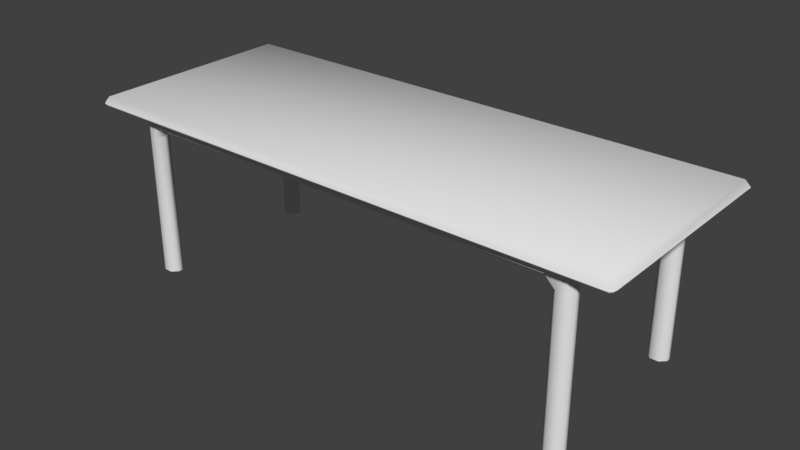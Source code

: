 # Source: table.blend  (saved by Blender 2.77.0; exported with 4.5.12 LTS)
import bpy
from mathutils import Matrix  # noqa: F401  (used for matrix-valued properties, if any)

bpy.ops.wm.read_factory_settings(use_empty=True)
scene = bpy.context.scene
scene.name = 'Scene'

# ---- collections
col_collection_1 = bpy.data.collections.new('Collection 1'); scene.collection.children.link(col_collection_1)

# ---- materials (node trees are filled in below, after node groups)
mat_material_001 = bpy.data.materials.new('Material.001')
mat_material_001.alpha_threshold = 0.0
mat_material_001.use_transparent_shadow = False
mat_material_001.roughness = 0.5

# ---- material node trees

# ---- world
world_world = bpy.data.worlds.new('World'); scene.world = world_world
world_world.color = (0.05088, 0.05088, 0.05088)
world_world.use_sun_shadow = False
world_world.sun_shadow_jitter_overblur = 0.0
world_world.cycles.sampling_method = 'MANUAL'

# ---- meshes
me_cube_003 = bpy.data.meshes.new('Cube.003')
me_cube_003.from_pydata([(0.8709, 0.3491, 4.657e-09), (0.8918, 0.3282, 2.794e-09), (0.8918, 0.3282, 0.6623), (0.8709, 0.3491, 0.6623), (0.8709, 0.2903, 2.794e-09), (0.8918, 0.3112, 4.657e-09), (0.8709, 0.2903, 0.6623), (0.8918, 0.3112, 0.6623), (0.8385, 0.3491, 2.794e-09), (0.8176, 0.3282, 4.657e-09), (0.8385, 0.3491, 0.6623), (0.7967, 0.3491, 0.6623), (0.8385, 0.2903, 4.657e-09), (0.8176, 0.3112, 2.794e-09), (0.7967, 0.2903, 0.6623), (0.8385, 0.2903, 0.6623), (0.8918, 0.3112, 0.5478), (0.8918, 0.3112, 0.5895), (0.8709, 0.2903, 0.5895), (0.8709, 0.2903, 0.5478), (0.8918, 0.3282, 0.5478), (0.8709, 0.3491, 0.5478), (0.8709, 0.3491, 0.5895), (0.8918, 0.3282, 0.5895), (0.8176, 0.3112, 0.5478), (0.8385, 0.2903, 0.5478), (0.8385, 0.2903, 0.5895), (0.7967, 0.2903, 0.5895), (0.7967, 0.3112, 0.5686), (0.8176, 0.3282, 0.5478), (0.7967, 0.3282, 0.5686), (0.7967, 0.3491, 0.5895), (0.8385, 0.3491, 0.5895), (0.8385, 0.3491, 0.5478), (-0.8709, 0.3491, 2.794e-09), (-0.8918, 0.3282, 4.657e-09), (-0.8709, 0.3491, 0.6623), (-0.8918, 0.3282, 0.6623), (-0.8709, 0.2903, 4.657e-09), (-0.8918, 0.3112, 2.794e-09), (-0.8918, 0.3112, 0.6623), (-0.8709, 0.2903, 0.6623), (-0.8385, 0.3491, 4.657e-09), (-0.8176, 0.3282, 2.794e-09), (-0.7967, 0.3491, 0.6623), (-0.8385, 0.3491, 0.6623), (-0.8385, 0.2903, 2.794e-09), (-0.8176, 0.3112, 4.657e-09), (-0.8385, 0.2903, 0.6623), (-0.7967, 0.2903, 0.6623), (-0.8918, 0.3112, 0.5478), (-0.8709, 0.2903, 0.5478), (-0.8709, 0.2903, 0.5895), (-0.8918, 0.3112, 0.5895), (-0.8918, 0.3282, 0.5478), (-0.8918, 0.3282, 0.5895), (-0.8709, 0.3491, 0.5895), (-0.8709, 0.3491, 0.5478), (-0.8176, 0.3112, 0.5478), (-0.7967, 0.3112, 0.5686), (-0.7967, 0.2903, 0.5895), (-0.8385, 0.2903, 0.5895), (-0.8385, 0.2903, 0.5478), (-0.8176, 0.3282, 0.5478), (-0.8385, 0.3491, 0.5478), (-0.8385, 0.3491, 0.5895), (-0.7967, 0.3491, 0.5895), (-0.7967, 0.3282, 0.5686), (0.02087, 0.3491, 0.5895), (0.02087, 0.3282, 0.5686), (-0.02087, 0.3282, 0.5686), (-0.02087, 0.3491, 0.5895), (0.02087, 0.3491, 0.6623), (-0.02087, 0.3491, 0.6623), (0.02087, 0.2903, 0.5895), (-0.02087, 0.2903, 0.5895), (-0.02087, 0.3112, 0.5686), (0.02087, 0.3112, 0.5686), (-0.02087, 0.2903, 0.6623), (0.02087, 0.2903, 0.6623), (0.8709, -0.3491, 2.794e-09), (0.8918, -0.3282, 4.657e-09), (0.8709, -0.3491, 0.6623), (0.8918, -0.3282, 0.6623), (0.8709, -0.2903, 4.657e-09), (0.8918, -0.3112, 2.794e-09), (0.8918, -0.3112, 0.6623), (0.8709, -0.2903, 0.6623), (0.8385, -0.3491, 4.657e-09), (0.8176, -0.3282, 2.794e-09), (0.7967, -0.3491, 0.6623), (0.8385, -0.3491, 0.6623), (0.8385, -0.2903, 2.794e-09), (0.8176, -0.3112, 4.657e-09), (0.8385, -0.2903, 0.6623), (0.7967, -0.2903, 0.6623), (0.8918, -0.3112, 0.5478), (0.8709, -0.2903, 0.5478), (0.8709, -0.2903, 0.5895), (0.8918, -0.3112, 0.5895), (0.8918, -0.3282, 0.5478), (0.8918, -0.3282, 0.5895), (0.8709, -0.3491, 0.5895), (0.8709, -0.3491, 0.5478), (0.8176, -0.3112, 0.5478), (0.7967, -0.3112, 0.5686), (0.7967, -0.2903, 0.5895), (0.8385, -0.2903, 0.5895), (0.8385, -0.2903, 0.5478), (0.8176, -0.3282, 0.5478), (0.8385, -0.3491, 0.5478), (0.8385, -0.3491, 0.5895), (0.7967, -0.3491, 0.5895), (0.7967, -0.3282, 0.5686), (-0.8709, -0.3491, 4.657e-09), (-0.8918, -0.3282, 2.794e-09), (-0.8918, -0.3282, 0.6623), (-0.8709, -0.3491, 0.6623), (-0.8709, -0.2903, 2.794e-09), (-0.8918, -0.3112, 4.657e-09), (-0.8709, -0.2903, 0.6623), (-0.8918, -0.3112, 0.6623), (-0.8385, -0.3491, 2.794e-09), (-0.8176, -0.3282, 4.657e-09), (-0.8385, -0.3491, 0.6623), (-0.7967, -0.3491, 0.6623), (-0.8385, -0.2903, 4.657e-09), (-0.8176, -0.3112, 2.794e-09), (-0.7967, -0.2903, 0.6623), (-0.8385, -0.2903, 0.6623), (-0.8918, -0.3112, 0.5478), (-0.8918, -0.3112, 0.5895), (-0.8709, -0.2903, 0.5895), (-0.8709, -0.2903, 0.5478), (-0.8918, -0.3282, 0.5478), (-0.8709, -0.3491, 0.5478), (-0.8709, -0.3491, 0.5895), (-0.8918, -0.3282, 0.5895), (-0.8176, -0.3112, 0.5478), (-0.8385, -0.2903, 0.5478), (-0.8385, -0.2903, 0.5895), (-0.7967, -0.2903, 0.5895), (-0.7967, -0.3112, 0.5686), (-0.8176, -0.3282, 0.5478), (-0.7967, -0.3282, 0.5686), (-0.7967, -0.3491, 0.5895), (-0.8385, -0.3491, 0.5895), (-0.8385, -0.3491, 0.5478), (0.02087, -0.3491, 0.5895), (-0.02087, -0.3491, 0.5895), (-0.02087, -0.3282, 0.5686), (0.02087, -0.3282, 0.5686), (-0.02087, -0.3491, 0.6623), (0.02087, -0.3491, 0.6623), (0.02087, -0.2903, 0.5895), (0.02087, -0.3112, 0.5686), (-0.02087, -0.3112, 0.5686), (-0.02087, -0.2903, 0.5895), (0.02087, -0.2903, 0.6623), (-0.02087, -0.2903, 0.6623), (1.048, -0.3951, 0.6512), (1.027, -0.416, 0.6512), (1.027, -0.3951, 0.6304), (1.048, -0.3951, 0.6512), (1.027, -0.3951, 0.6721), (1.027, -0.416, 0.6512), (-1.048, -0.3951, 0.6512), (-1.027, -0.3951, 0.6304), (-1.027, -0.416, 0.6512), (-1.048, -0.3951, 0.6512), (-1.027, -0.416, 0.6512), (-1.027, -0.3951, 0.6721), (1.027, 0.416, 0.6512), (1.048, 0.3951, 0.6512), (1.027, 0.3951, 0.6304), (1.027, 0.3951, 0.6721), (1.048, 0.3951, 0.6512), (1.027, 0.416, 0.6512), (-1.048, 0.3951, 0.6512), (-1.027, 0.416, 0.6512), (-1.027, 0.3951, 0.6304), (-1.027, 0.3951, 0.6721), (-1.027, 0.416, 0.6512), (-1.048, 0.3951, 0.6512)], [], [(27, 14, 79, 74), (72, 11, 31, 68), (7, 17, 23, 2), (24, 29, 9, 13), (21, 0, 8, 33), (18, 6, 15, 26), (4, 19, 25, 12), (3, 22, 32, 10), (57, 64, 42, 34), (30, 28, 77, 69), (60, 75, 78, 49), (73, 71, 66, 44), (50, 54, 35, 39), (58, 47, 43, 63), (36, 45, 65, 56), (52, 61, 48, 41), (40, 37, 55, 53), (38, 46, 62, 51), (103, 110, 88, 80), (67, 70, 76, 59), (106, 154, 158, 95), (153, 148, 112, 90), (96, 100, 81, 85), (104, 93, 89, 109), (82, 91, 111, 102), (98, 107, 94, 87), (86, 83, 101, 99), (84, 92, 108, 97), (130, 119, 115, 134), (113, 151, 155, 105), (141, 128, 159, 157), (152, 125, 145, 149), (121, 131, 137, 116), (138, 143, 123, 127), (135, 114, 122, 147), (132, 120, 129, 140), (118, 133, 139, 126), (117, 136, 146, 124), (170, 168, 161, 165), (144, 142, 156, 150), (169, 183, 178, 166), (182, 177, 172, 179), (167, 180, 174, 162), (181, 171, 164, 175), (160, 173, 176, 163), (16, 17, 18, 19), (20, 21, 22, 23), (24, 25, 26, 27, 28), (29, 30, 31, 32, 33), (50, 51, 52, 53), (54, 55, 56, 57), (58, 59, 60, 61, 62), (63, 64, 65, 66, 67), (68, 69, 70, 71), (74, 75, 76, 77), (96, 97, 98, 99), (100, 101, 102, 103), (104, 105, 106, 107, 108), (109, 110, 111, 112, 113), (130, 131, 132, 133), (134, 135, 136, 137), (138, 139, 140, 141, 142), (143, 144, 145, 146, 147), (148, 149, 150, 151), (154, 155, 156, 157), (160, 161, 162), (163, 164, 165), (166, 167, 168), (169, 170, 171), (172, 173, 174), (175, 176, 177), (178, 179, 180), (181, 182, 183), (19, 4, 5, 16), (20, 1, 0, 21), (24, 13, 12, 25), (33, 8, 9, 29), (6, 18, 17, 7), (2, 23, 22, 3), (14, 27, 26, 15), (10, 32, 31, 11), (18, 26, 25, 19), (21, 33, 32, 22), (29, 24, 28, 30), (16, 20, 23, 17), (30, 69, 68, 31), (27, 74, 77, 28), (69, 77, 76, 70), (71, 73, 72, 68), (74, 79, 78, 75), (50, 39, 38, 51), (57, 34, 35, 54), (62, 46, 47, 58), (63, 43, 42, 64), (40, 53, 52, 41), (36, 56, 55, 37), (48, 61, 60, 49), (44, 66, 65, 45), (51, 62, 61, 52), (56, 65, 64, 57), (67, 59, 58, 63), (53, 55, 54, 50), (66, 71, 70, 67), (59, 76, 75, 60), (96, 85, 84, 97), (103, 80, 81, 100), (108, 92, 93, 104), (109, 89, 88, 110), (86, 99, 98, 87), (82, 102, 101, 83), (94, 107, 106, 95), (90, 112, 111, 91), (97, 108, 107, 98), (102, 111, 110, 103), (113, 105, 104, 109), (99, 101, 100, 96), (112, 148, 151, 113), (105, 155, 154, 106), (150, 156, 155, 151), (148, 153, 152, 149), (157, 159, 158, 154), (133, 118, 119, 130), (134, 115, 114, 135), (138, 127, 126, 139), (147, 122, 123, 143), (120, 132, 131, 121), (116, 137, 136, 117), (128, 141, 140, 129), (124, 146, 145, 125), (132, 140, 139, 133), (135, 147, 146, 136), (143, 138, 142, 144), (130, 134, 137, 131), (144, 150, 149, 145), (141, 157, 156, 142), (165, 161, 160, 163), (169, 166, 168, 170), (161, 168, 167, 162), (170, 165, 164, 171), (163, 176, 175, 164), (176, 173, 172, 177), (173, 160, 162, 174), (171, 181, 183, 169), (182, 179, 178, 183), (174, 180, 179, 172), (181, 175, 177, 182), (180, 167, 166, 178), (16, 5, 1, 20)])
me_cube_003.polygons.foreach_set('use_smooth', [True] * 148)
_uv = me_cube_003.uv_layers.new(name='UVMap')
_uv.uv.foreach_set('vector', [0.837, 0.7284, 0.8055, 0.7284, 0.8055, 0.3895, 0.837, 0.3895, 0.7051, 0.3713, 0.7051, 0.03239, 0.7366, 0.03239, 0.7366, 0.3713, 0.9341, 0.8678, 0.9341, 0.836, 0.9415, 0.836, 0.9415, 0.8678, 0.9654, 0.5285, 0.9728, 0.5285, 0.9728, 0.7678, 0.9654, 0.7678, 0.7356, 0.9996, 0.7356, 0.7608, 0.7497, 0.7608, 0.7497, 0.9996, 0.837, 0.7608, 0.8055, 0.7608, 0.8055, 0.7466, 0.837, 0.7466, 0.8416, 0.9996, 0.8416, 0.7608, 0.8557, 0.7608, 0.8557, 0.9996, 0.7051, 2.603e-08, 0.7366, 2.603e-08, 0.7366, 0.01415, 0.7051, 0.01415, 0.7779, 0.9996, 0.7638, 0.9996, 0.7638, 0.7608, 0.7779, 0.7608, 0.9506, 0.2893, 0.958, 0.2893, 0.958, 0.6281, 0.9506, 0.6281, 0.837, 0.03239, 0.837, 0.3713, 0.8055, 0.3713, 0.8055, 0.03239, 0.7051, 0.3895, 0.7366, 0.3895, 0.7366, 0.7284, 0.7051, 0.7284, 0.9341, 0.3393, 0.9415, 0.3393, 0.9415, 0.5785, 0.9341, 0.5785, 0.9761, 0.2392, 0.9761, 8.88e-10, 0.9835, 4.89e-10, 0.9835, 0.2392, 0.7051, 0.7608, 0.7051, 0.7466, 0.7366, 0.7466, 0.7366, 0.7608, 0.837, 0.0, 0.837, 0.01415, 0.8055, 0.01415, 0.8055, 0.0, 0.9341, 0.2893, 0.9415, 0.2893, 0.9415, 0.321, 0.9341, 0.321, 0.8698, 0.9996, 0.8557, 0.9996, 0.8557, 0.7608, 0.8698, 0.7608, 0.7779, 0.7608, 0.792, 0.7608, 0.792, 0.9996, 0.7779, 0.9996, 0.9506, 0.9852, 0.9506, 0.6464, 0.958, 0.6464, 0.958, 0.9852, 0.7868, 0.03239, 0.7868, 0.3713, 0.7553, 0.3713, 0.7553, 0.03239, 0.8557, 0.3895, 0.8872, 0.3895, 0.8872, 0.7284, 0.8557, 0.7284, 0.9597, 0.05001, 0.9671, 0.05001, 0.9671, 0.2893, 0.9597, 0.2893, 0.9819, 0.2893, 0.9819, 0.5285, 0.9745, 0.5285, 0.9745, 0.2893, 0.8557, 0.7608, 0.8557, 0.7466, 0.8872, 0.7466, 0.8872, 0.7608, 0.7868, 0.0, 0.7868, 0.01415, 0.7553, 0.01415, 0.7553, 0.0, 0.9597, 0.0, 0.9671, 0.0, 0.9671, 0.03178, 0.9597, 0.03178, 0.7638, 0.9996, 0.7497, 0.9996, 0.7497, 0.7608, 0.7638, 0.7608, 0.9415, 0.05001, 0.9415, 0.2893, 0.9341, 0.2893, 0.9341, 0.05001, 0.958, 0.9852, 0.958, 0.6464, 0.9654, 0.6464, 0.9654, 0.9852, 0.7868, 0.7284, 0.7553, 0.7284, 0.7553, 0.3895, 0.7868, 0.3895, 0.8557, 0.3713, 0.8557, 0.03239, 0.8872, 0.03239, 0.8872, 0.3713, 0.9415, 0.0, 0.9415, 0.03178, 0.9341, 0.03178, 0.9341, 0.0, 0.7051, 0.7608, 0.7125, 0.7608, 0.7125, 1.0, 0.7051, 1.0, 0.806, 0.7608, 0.806, 0.9996, 0.792, 0.9996, 0.792, 0.7608, 0.7868, 0.7608, 0.7553, 0.7608, 0.7553, 0.7466, 0.7868, 0.7466, 0.7356, 0.7608, 0.7356, 0.9996, 0.7215, 0.9996, 0.7215, 0.7608, 0.8557, 0.0, 0.8872, 0.0, 0.8872, 0.01415, 0.8557, 0.01415, 0.0, 0.0, 0.0, 0.0, 0.0, 0.0, 0.0, 0.0, 0.958, 0.2893, 0.9654, 0.2893, 0.9654, 0.6281, 0.958, 0.6281, 0.0, 0.0, 0.0, 0.0, 0.0, 0.0, 0.0, 0.0, 0.0, 0.0, 0.0, 0.0, 0.0, 0.0, 0.0, 0.0, 0.7051, 0.906, 0.3616, 0.906, 0.3616, 0.009116, 0.7051, 0.009116, 0.3525, 0.8969, 0.009072, 0.8969, 0.009072, 0.0, 0.3525, 0.0, 0.0, 0.0, 0.0, 0.0, 0.0, 0.0, 0.0, 0.0, 0.9341, 0.8178, 0.9341, 0.836, 0.925, 0.836, 0.925, 0.8178, 0.9415, 0.8178, 0.9506, 0.8178, 0.9506, 0.836, 0.9415, 0.836, 0.8557, 0.7375, 0.8551, 0.7466, 0.837, 0.7466, 0.837, 0.7284, 0.8466, 0.7284, 0.7553, 0.02327, 0.7462, 0.03239, 0.7366, 0.03239, 0.7366, 0.01415, 0.7547, 0.01415, 0.9341, 0.3393, 0.925, 0.3393, 0.925, 0.321, 0.9341, 0.321, 0.9415, 0.3393, 0.9415, 0.321, 0.9506, 0.321, 0.9506, 0.3393, 0.8557, 0.02327, 0.8466, 0.03239, 0.837, 0.03239, 0.837, 0.01415, 0.8551, 0.01415, 0.7553, 0.7375, 0.7547, 0.7466, 0.7366, 0.7466, 0.7366, 0.7284, 0.7462, 0.7284, 0.7366, 0.3713, 0.7462, 0.3713, 0.7462, 0.3895, 0.7366, 0.3895, 0.837, 0.3895, 0.837, 0.3713, 0.8466, 0.3713, 0.8466, 0.3895, 0.9597, 0.05001, 0.9506, 0.05001, 0.9506, 0.03178, 0.9597, 0.03178, 0.9671, 0.05001, 0.9671, 0.03178, 0.9761, 0.03178, 0.9761, 0.05001, 0.8055, 0.02327, 0.7964, 0.03239, 0.7868, 0.03239, 0.7868, 0.01415, 0.8049, 0.01415, 0.9059, 0.7375, 0.9054, 0.7466, 0.8872, 0.7466, 0.8872, 0.7284, 0.8968, 0.7284, 0.9415, 0.05001, 0.9415, 0.03178, 0.9506, 0.03178, 0.9506, 0.05001, 0.9341, 0.05001, 0.925, 0.05001, 0.925, 0.03178, 0.9341, 0.03178, 0.8055, 0.7375, 0.8049, 0.7466, 0.7868, 0.7466, 0.7868, 0.7284, 0.7964, 0.7284, 0.9059, 0.02327, 0.8968, 0.03239, 0.8872, 0.03239, 0.8872, 0.01415, 0.9054, 0.01415, 0.8872, 0.3895, 0.8872, 0.3713, 0.8968, 0.3713, 0.8968, 0.3895, 0.7868, 0.3713, 0.7964, 0.3713, 0.7964, 0.3895, 0.7868, 0.3895, 0.916, 0.9151, 0.9155, 0.906, 0.925, 0.906, 0.9909, 0.6435, 1.0, 0.6435, 0.9909, 0.6526, 0.916, 0.0, 0.925, 0.009116, 0.9155, 0.009116, 0.9819, 0.2984, 0.9819, 0.2893, 0.9909, 0.2984, 0.9059, 0.009116, 0.9064, 0.0, 0.9155, 0.009116, 1.0, 0.2984, 0.9909, 0.2984, 0.9909, 0.2893, 0.9064, 0.9151, 0.9059, 0.906, 0.9155, 0.906, 0.9909, 0.6435, 0.9819, 0.6526, 0.9819, 0.6435, 0.925, 0.8178, 0.925, 0.5785, 0.9341, 0.5785, 0.9341, 0.8178, 0.9415, 0.8178, 0.9415, 0.5785, 0.9506, 0.5785, 0.9506, 0.8178, 0.8234, 0.7608, 0.8234, 1.0, 0.8144, 1.0, 0.8144, 0.7608, 0.9819, 0.5285, 0.9819, 0.7678, 0.9728, 0.7678, 0.9728, 0.5285, 0.925, 0.8678, 0.925, 0.836, 0.9341, 0.836, 0.9341, 0.8678, 0.9415, 0.8678, 0.9415, 0.836, 0.9506, 0.836, 0.9506, 0.8678, 0.8055, 0.7284, 0.837, 0.7284, 0.837, 0.7466, 0.8055, 0.7466, 0.7051, 0.01415, 0.7366, 0.01415, 0.7366, 0.03239, 0.7051, 0.03239, 0.837, 0.7608, 0.837, 0.7466, 0.8551, 0.7466, 0.8551, 0.7608, 0.7547, 0.0, 0.7547, 0.01415, 0.7366, 0.01415, 0.7366, 2.603e-08, 0.8134, 0.779, 0.806, 0.779, 0.806, 0.7699, 0.8134, 0.7699, 0.9341, 0.8178, 0.9415, 0.8178, 0.9415, 0.836, 0.9341, 0.836, 0.7462, 0.03239, 0.7462, 0.3713, 0.7366, 0.3713, 0.7366, 0.03239, 0.837, 0.7284, 0.837, 0.3895, 0.8466, 0.3895, 0.8466, 0.7284, 0.9506, 0.6281, 0.958, 0.6281, 0.958, 0.6464, 0.9506, 0.6464, 0.7366, 0.3895, 0.7051, 0.3895, 0.7051, 0.3713, 0.7366, 0.3713, 0.837, 0.3895, 0.8055, 0.3895, 0.8055, 0.3713, 0.837, 0.3713, 0.9341, 0.3393, 0.9341, 0.5785, 0.925, 0.5785, 0.925, 0.3393, 0.9506, 0.3393, 0.9506, 0.5785, 0.9415, 0.5785, 0.9415, 0.3393, 0.8325, 1.0, 0.8325, 0.7608, 0.8416, 0.7608, 0.8416, 1.0, 0.9835, 0.2392, 0.9835, 4.89e-10, 0.9926, 0.0, 0.9926, 0.2392, 0.9341, 0.2893, 0.9341, 0.321, 0.925, 0.321, 0.925, 0.2893, 0.9506, 0.2893, 0.9506, 0.321, 0.9415, 0.321, 0.9415, 0.2893, 0.8055, 0.01415, 0.837, 0.01415, 0.837, 0.03239, 0.8055, 0.03239, 0.7051, 0.7284, 0.7366, 0.7284, 0.7366, 0.7466, 0.7051, 0.7466, 0.8551, 0.0, 0.8551, 0.01415, 0.837, 0.01415, 0.837, 0.0, 0.7366, 0.7608, 0.7366, 0.7466, 0.7547, 0.7466, 0.7547, 0.7608, 0.806, 0.7881, 0.8134, 0.7881, 0.8134, 0.7972, 0.806, 0.7972, 0.9341, 0.321, 0.9415, 0.321, 0.9415, 0.3393, 0.9341, 0.3393, 0.7366, 0.7284, 0.7366, 0.3895, 0.7462, 0.3895, 0.7462, 0.7284, 0.8466, 0.03239, 0.8466, 0.3713, 0.837, 0.3713, 0.837, 0.03239, 0.9597, 0.05001, 0.9597, 0.2893, 0.9506, 0.2893, 0.9506, 0.05001, 0.9761, 0.05001, 0.9761, 0.2893, 0.9671, 0.2893, 0.9671, 0.05001, 0.9909, 0.6526, 0.9909, 0.8919, 0.9819, 0.8919, 0.9819, 0.6526, 0.9745, 0.2893, 0.9745, 0.5285, 0.9654, 0.5285, 0.9654, 0.2893, 0.9597, 0.0, 0.9597, 0.03178, 0.9506, 0.03178, 0.9506, 0.0, 0.9761, 0.0, 0.9761, 0.03178, 0.9671, 0.03178, 0.9671, 0.0, 0.7553, 0.01415, 0.7868, 0.01415, 0.7868, 0.03239, 0.7553, 0.03239, 0.8557, 0.7284, 0.8872, 0.7284, 0.8872, 0.7466, 0.8557, 0.7466, 0.8049, 0.0, 0.8049, 0.01415, 0.7868, 0.01415, 0.7868, 0.0, 0.8872, 0.7608, 0.8872, 0.7466, 0.9054, 0.7466, 0.9054, 0.7608, 0.806, 0.7608, 0.8134, 0.7608, 0.8134, 0.7699, 0.806, 0.7699, 0.9597, 0.03178, 0.9671, 0.03178, 0.9671, 0.05001, 0.9597, 0.05001, 0.8872, 0.7284, 0.8872, 0.3895, 0.8968, 0.3895, 0.8968, 0.7284, 0.7964, 0.03239, 0.7964, 0.3713, 0.7868, 0.3713, 0.7868, 0.03239, 0.958, 0.6281, 0.9654, 0.6281, 0.9654, 0.6464, 0.958, 0.6464, 0.8872, 0.3895, 0.8557, 0.3895, 0.8557, 0.3713, 0.8872, 0.3713, 0.7868, 0.3895, 0.7553, 0.3895, 0.7553, 0.3713, 0.7868, 0.3713, 0.9506, 0.05001, 0.9506, 0.2893, 0.9415, 0.2893, 0.9415, 0.05001, 0.9341, 0.05001, 0.9341, 0.2893, 0.925, 0.2893, 0.925, 0.05001, 0.8234, 1.0, 0.8234, 0.7608, 0.8325, 0.7608, 0.8325, 1.0, 0.7215, 0.7608, 0.7215, 1.0, 0.7125, 1.0, 0.7125, 0.7608, 0.9506, 0.0, 0.9506, 0.03178, 0.9415, 0.03178, 0.9415, 0.0, 0.9341, 0.0, 0.9341, 0.03178, 0.925, 0.03178, 0.925, 2.603e-08, 0.7553, 0.7284, 0.7868, 0.7284, 0.7868, 0.7466, 0.7553, 0.7466, 0.8557, 0.01415, 0.8872, 0.01415, 0.8872, 0.03239, 0.8557, 0.03239, 0.7868, 0.7608, 0.7868, 0.7466, 0.8049, 0.7466, 0.8049, 0.7608, 0.9054, 0.0, 0.9054, 0.01415, 0.8872, 0.01415, 0.8872, 0.0, 0.8134, 0.7881, 0.806, 0.7881, 0.806, 0.779, 0.8134, 0.779, 0.9415, 0.05001, 0.9341, 0.05001, 0.9341, 0.03178, 0.9415, 0.03178, 0.8968, 0.03239, 0.8968, 0.3713, 0.8872, 0.3713, 0.8872, 0.03239, 0.7868, 0.7284, 0.7868, 0.3895, 0.7964, 0.3895, 0.7964, 0.7284, 0.0, 0.0, 0.0, 0.0, 0.0, 0.0, 0.0, 0.0, 0.0, 0.0, 0.0, 0.0, 0.0, 0.0, 0.0, 0.0, 0.9155, 0.906, 0.9155, 0.009116, 0.925, 0.009116, 0.925, 0.906, 1.814e-07, 0.8969, 0.0, 0.0, 0.009072, 0.0, 0.009072, 0.8969, 0.9909, 0.6435, 0.9909, 0.2984, 1.0, 0.2984, 1.0, 0.6435, 0.0, 0.0, 0.0, 0.0, 0.0, 0.0, 0.0, 0.0, 0.3616, 0.0, 0.7051, 0.0, 0.7051, 0.009116, 0.3616, 0.009116, 0.9909, 0.2984, 0.9909, 0.6435, 0.9819, 0.6435, 0.9819, 0.2984, 0.0, 0.0, 0.0, 0.0, 0.0, 0.0, 0.0, 0.0, 0.9155, 0.009116, 0.9155, 0.906, 0.9059, 0.906, 0.9059, 0.009116, 0.3525, 0.8969, 0.3525, 0.0, 0.3616, 0.0, 0.3616, 0.8969, 0.3616, 0.906, 0.7051, 0.906, 0.7051, 0.9151, 0.3616, 0.9151, 0.9341, 0.8178, 0.9341, 0.5785, 0.9415, 0.5785, 0.9415, 0.8178])
me_cube_003.materials.append(mat_material_001)
me_cube_003.use_remesh_preserve_volume = False
me_cube_003.use_remesh_preserve_attributes = False
me_cube_003.use_mirror_vertex_groups = False
me_cube_003.update()

# ---- objects
ob_cube_002 = bpy.data.objects.new('Cube.002', me_cube_003)

# ---- transforms, parenting, visibility, modifiers, constraints
ob_cube_002.location = (0.0, 0.0, 0.0)
ob_cube_002.lineart.crease_threshold = 0.0

# ---- collection membership
col_collection_1.objects.link(ob_cube_002)

# ---- scene / render settings (as saved in the file)
scene.frame_start = 1; scene.frame_end = 250; scene.frame_set(1)
scene.render.engine = 'BLENDER_EEVEE_NEXT'
scene.render.resolution_percentage = 50
scene.render.dither_intensity = 0.0
scene.cycles.use_denoising = False
scene.cycles.samples = 128
scene.cycles.sampling_pattern = 'TABULATED_SOBOL'
scene.cycles.light_sampling_threshold = 0.0
scene.cycles.use_adaptive_sampling = False
scene.cycles.use_light_tree = False
scene.cycles.blur_glossy = 0.0
scene.cycles.sample_clamp_indirect = 0.0
scene.view_settings.view_transform = 'Standard'
bpy.context.view_layer.update()

# ---- added for rendering (the .blend has no active camera and no usable light): camera, sun
cam_auto = bpy.data.cameras.new('AutoCamera')
cam_auto.lens = 50.0
cam_auto.sensor_width = 36.0
cam_auto.clip_end = 1000.0
ob_auto_camera = bpy.data.objects.new('AutoCamera', cam_auto)
scene.collection.objects.link(ob_auto_camera)
ob_auto_camera.location = (2.17645, -2.61174, 2.07721)
ob_auto_camera.rotation_euler = (1.09748, -7.21219e-08, 0.694738)
scene.camera = ob_auto_camera
light_auto_sun = bpy.data.lights.new('AutoSun', 'SUN')
light_auto_sun.energy = 3.0
light_auto_sun.angle = 0.0523599
ob_auto_sun = bpy.data.objects.new('AutoSun', light_auto_sun)
scene.collection.objects.link(ob_auto_sun)
ob_auto_sun.rotation_euler = (0.872665, 0.174533, 0.523599)
bpy.context.view_layer.update()
